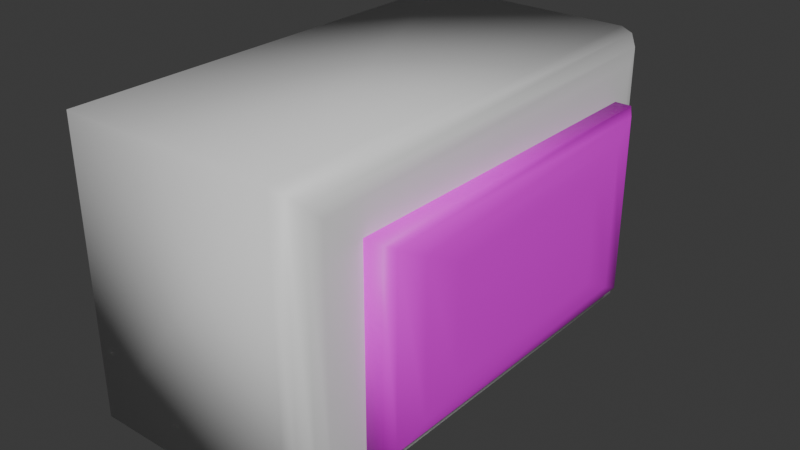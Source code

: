 # Source: LightSwitch2.blend  (saved by Blender 4.1.23; exported with 4.5.12 LTS)
import bpy
from mathutils import Matrix  # noqa: F401  (used for matrix-valued properties, if any)

bpy.ops.wm.read_factory_settings(use_empty=True)
scene = bpy.context.scene
scene.name = 'Scene'

# ---- collections
col_collection = bpy.data.collections.new('Collection'); scene.collection.children.link(col_collection)

# ---- images (referenced by path relative to the original .blend; pixels are not part of the script)
import os
ASSET_DIR = os.environ.get("B2B_ASSET_DIR", "")  # directory of the original .blend (textures are referenced by path, not embedded)
HERE = os.path.dirname(os.path.abspath(__file__))  # packed textures are extracted next to this script under _unpacked/

def load_image(name, relpath, width, height, colorspace="sRGB"):
    """Load a texture the original file referenced (path relative to the .blend, or extracted next to this script)."""
    p = next((c for c in (os.path.join(HERE, relpath), os.path.join(ASSET_DIR, relpath)) if relpath and os.path.exists(c)), "")
    if p:
        img = bpy.data.images.load(p, check_existing=True)
        img.name = name
    else:  # same state as the original file: an image datablock whose file is absent (Cycles renders it pink)
        img = bpy.data.images.new(name, width, height)
        img.source = "FILE"
        img.filepath = "//" + (relpath or name)
    img.colorspace_settings.name = colorspace
    return img
img_clean_metal_png = load_image('Clean Metal.png', 'Clean Metal.png', 1024, 1024, 'sRGB')

# ---- materials (node trees are filled in below, after node groups)
mat_light = bpy.data.materials.new('Light')
mat_light.alpha_threshold = 0.0
mat_light.use_transparent_shadow = False
mat_light.roughness = 0.5
mat_light.line_color = (0.0, 0.0, 0.0, 1.0)
mat_metal1 = bpy.data.materials.new('Metal1')
mat_metal1.alpha_threshold = 0.0
mat_metal1.use_transparent_shadow = False
mat_metal1.roughness = 0.5
mat_metal1.line_color = (0.0, 0.0, 0.0, 1.0)

# ---- material node trees
mat_light.use_nodes = True; mat_light.node_tree.nodes.clear()
_N = mat_light.node_tree.nodes; _L = mat_light.node_tree.links
n0 = _N.new('ShaderNodeOutputMaterial'); n0.name = 'Material Output'; n0.location = (300, 300)
n1 = _N.new('ShaderNodeBsdfPrincipled'); n1.name = 'Principled BSDF'; n1.location = (10, 300)
n1.inputs[3].default_value = 1.45
_L.new(n1.outputs[0], n0.inputs[0])
n0.is_active_output = True
mat_metal1.use_nodes = True; mat_metal1.node_tree.nodes.clear()
_N = mat_metal1.node_tree.nodes; _L = mat_metal1.node_tree.links
n0 = _N.new('ShaderNodeOutputMaterial'); n0.name = 'Material Output'; n0.location = (300, 300)
n1 = _N.new('ShaderNodeBsdfPrincipled'); n1.name = 'Principled BSDF'; n1.location = (10, 300)
n1.inputs[3].default_value = 1.45
n2 = _N.new('ShaderNodeTexImage'); n2.name = 'Image Texture.001'; n2.location = (-494, 216)
n2.image = img_clean_metal_png
_L.new(n1.outputs[0], n0.inputs[0])
_L.new(n2.outputs[0], n1.inputs[0])
n0.is_active_output = True

# ---- world
world_world = bpy.data.worlds.new('World'); scene.world = world_world
world_world.use_nodes = True; world_world.node_tree.nodes.clear()
_N = world_world.node_tree.nodes; _L = world_world.node_tree.links
n0 = _N.new('ShaderNodeOutputWorld'); n0.name = 'World Output'; n0.location = (300, 300)
n1 = _N.new('ShaderNodeBackground'); n1.name = 'Background'; n1.location = (10, 300)
n1.inputs[0].default_value = (0.05088, 0.05088, 0.05088, 1.0)
_L.new(n1.outputs[0], n0.inputs[0])
n0.is_active_output = True
world_world.color = (0.05088, 0.05088, 0.05088)
world_world.use_sun_shadow = False
world_world.sun_shadow_jitter_overblur = 0.0

# ---- meshes
me_cube_001 = bpy.data.meshes.new('Cube.001')
me_cube_001.from_pydata([(-0.124, -0.1326, 0.0829), (-0.124, 0.1326, 0.0829), (-0.124, -0.1326, -0.0829), (-0.124, 0.1326, -0.0829), (0.001107, -0.1326, 0.0829), (0.008472, -0.1306, 0.08093), (0.01386, -0.1252, 0.07554), (0.001107, 0.1326, 0.0829), (0.01386, 0.1252, 0.07554), (0.008472, 0.1306, 0.08093), (0.001107, -0.1326, -0.0829), (0.01386, -0.1252, -0.07554), (0.008472, -0.1306, -0.08093), (0.001107, 0.1326, -0.0829), (0.01386, 0.1252, -0.07554), (0.008472, 0.1306, -0.08093), (0.01584, -0.1178, 0.06817), (0.01584, 0.1178, 0.06817), (0.01584, 0.1178, -0.06817), (0.01584, -0.1178, -0.06817), (0.01941, -0.1031, 0.05342), (0.01941, 0.1031, 0.05342), (0.01941, 0.1031, -0.05342), (0.01941, -0.1031, -0.05342)], [], [(3, 2, 0, 1), (13, 10, 2, 3), (23, 22, 21, 20), (16, 17, 8, 6), (6, 8, 9, 5), (5, 9, 7, 4), (10, 13, 15, 12), (12, 15, 14, 11), (11, 14, 18, 19), (4, 10, 12, 5), (5, 12, 11, 6), (6, 11, 19, 16), (13, 7, 9, 15), (15, 9, 8, 14), (14, 8, 17, 18), (1, 0, 4, 7), (20, 21, 17, 16), (22, 23, 19, 18), (23, 20, 16, 19), (21, 22, 18, 17), (2, 10, 4, 0), (3, 1, 7, 13)])
me_cube_001.polygons.foreach_set('use_smooth', [True] * 22)
_uv = me_cube_001.uv_layers.new(name='UVMap')
_uv.uv.foreach_set('vector', [0.0, 0.5087, 0.0, 0.1063, 0.2517, 0.1063, 0.2517, 0.5087, 0.464, 0.3516, 0.464, 0.03667, 0.654, 0.03667, 0.654, 0.3516, 0.6568, 0.5134, 0.6568, 0.8264, 0.4946, 0.8264, 0.4946, 0.5134, 0.4722, 0.491, 0.4722, 0.8488, 0.461, 0.86, 0.461, 0.4799, 0.461, 0.4799, 0.461, 0.86, 0.4528, 0.8682, 0.4528, 0.4717, 0.4528, 0.1047, 0.4528, 0.4718, 0.4416, 0.4757, 0.4416, 0.103, 0.464, 0.03667, 0.464, 0.3516, 0.4528, 0.3511, 0.4528, 0.04088, 0.6985, 0.4717, 0.6985, 0.8682, 0.6904, 0.86, 0.6904, 0.4799, 0.6904, 0.4799, 0.6904, 0.86, 0.6792, 0.8488, 0.6792, 0.491, 0.4193, 0.5191, 0.4193, 0.7491, 0.4081, 0.7476, 0.4081, 0.523, 0.4528, 0.4717, 0.6985, 0.4717, 0.6904, 0.4799, 0.461, 0.4799, 0.461, 0.4799, 0.6904, 0.4799, 0.6792, 0.491, 0.4722, 0.491, 0.4356, 0.716, 0.4356, 0.5191, 0.4468, 0.5196, 0.4468, 0.7118, 0.6985, 0.8682, 0.4528, 0.8682, 0.461, 0.86, 0.6904, 0.86, 0.6904, 0.86, 0.461, 0.86, 0.4722, 0.8488, 0.6792, 0.8488, 0.2517, 0.4749, 0.2517, 0.1022, 0.4416, 0.103, 0.4416, 0.4757, 0.4946, 0.5134, 0.4946, 0.8264, 0.4722, 0.8488, 0.4722, 0.491, 0.6568, 0.8264, 0.6568, 0.5134, 0.6792, 0.491, 0.6792, 0.8488, 0.6568, 0.5134, 0.4946, 0.5134, 0.4722, 0.491, 0.6792, 0.491, 0.4946, 0.8264, 0.6568, 0.8264, 0.6792, 0.8488, 0.4722, 0.8488, 0.654, 0.03667, 0.464, 0.03667, 0.4193, 0.5191, 0.2517, 0.1022, 0.654, 0.3516, 0.2517, 0.4749, 0.4356, 0.5191, 0.464, 0.3516])
me_cube_001.materials.append(mat_light)
me_cube_001.use_mirror_vertex_groups = False
me_cube_001.update()
me_cube = bpy.data.meshes.new('Cube')
me_cube.from_pydata([(0.001446, -0.09902, -0.05376), (0.001446, -0.09902, 0.05376), (0.001446, 0.09902, -0.05376), (0.001446, 0.09902, 0.05376), (0.03616, -0.05546, -0.03011), (0.02853, -0.09902, -0.05376), (0.03514, -0.07724, -0.04194), (0.03235, -0.09319, -0.05059), (0.02853, -0.09902, 0.05376), (0.03616, -0.05546, 0.03011), (0.03235, -0.09319, 0.05059), (0.03514, -0.07724, 0.04194), (0.03616, 0.05546, -0.03011), (0.02853, 0.09902, -0.05376), (0.03514, 0.07724, -0.04194), (0.03235, 0.09319, -0.05059), (0.03616, 0.05546, 0.03011), (0.02853, 0.09902, 0.05376), (0.03514, 0.07724, 0.04194), (0.03235, 0.09319, 0.05059)], [], [(0, 1, 3, 2), (5, 8, 1, 0), (17, 3, 1, 8), (12, 16, 9, 4), (2, 3, 17, 13), (16, 12, 14, 18), (18, 14, 15, 19), (19, 15, 13, 17), (5, 13, 15, 7), (7, 15, 14, 6), (6, 14, 12, 4), (17, 8, 10, 19), (19, 10, 11, 18), (18, 11, 9, 16), (8, 5, 7, 10), (10, 7, 6, 11), (11, 6, 4, 9), (2, 13, 5, 0)])
me_cube.polygons.foreach_set('use_smooth', [True] * 18)
_uv = me_cube.uv_layers.new(name='UVMap')
_uv.uv.foreach_set('vector', [0.375, 0.0, 0.625, 0.0, 0.625, 0.25, 0.375, 0.25, 0.375, 0.805, 0.625, 0.805, 0.625, 1.0, 0.375, 1.0, 0.68, 0.5, 0.875, 0.5, 0.875, 0.75, 0.68, 0.75, 0.43, 0.555, 0.57, 0.555, 0.57, 0.695, 0.43, 0.695, 0.375, 0.25, 0.625, 0.25, 0.625, 0.445, 0.375, 0.445, 0.57, 0.555, 0.43, 0.555, 0.4025, 0.5275, 0.5975, 0.5275, 0.5975, 0.5275, 0.4025, 0.5275, 0.3824, 0.4725, 0.6176, 0.4725, 0.6176, 0.4725, 0.3824, 0.4725, 0.375, 0.445, 0.625, 0.445, 0.32, 0.75, 0.32, 0.5, 0.3475, 0.5074, 0.3475, 0.7426, 0.3475, 0.7426, 0.3475, 0.5074, 0.4025, 0.5275, 0.4025, 0.7225, 0.4025, 0.7225, 0.4025, 0.5275, 0.43, 0.555, 0.43, 0.695, 0.68, 0.5, 0.68, 0.75, 0.6525, 0.7426, 0.6525, 0.5074, 0.6525, 0.5074, 0.6525, 0.7426, 0.5975, 0.7225, 0.5975, 0.5275, 0.5975, 0.5275, 0.5975, 0.7225, 0.57, 0.695, 0.57, 0.555, 0.625, 0.805, 0.375, 0.805, 0.3824, 0.7775, 0.6176, 0.7775, 0.6176, 0.7775, 0.3824, 0.7775, 0.4025, 0.7225, 0.5975, 0.7225, 0.5975, 0.7225, 0.4025, 0.7225, 0.43, 0.695, 0.57, 0.695, 0.125, 0.5, 0.32, 0.5, 0.32, 0.75, 0.125, 0.75])
me_cube.materials.append(mat_metal1)
me_cube.update()

# ---- objects
ob_switchback = bpy.data.objects.new('SwitchBack', me_cube_001)
ob_light = bpy.data.objects.new('Light', me_cube)

# ---- transforms, parenting, visibility, modifiers, constraints
ob_switchback.location = (0.0, 0.0, 0.0)
ob_switchback.lock_rotations_4d = False
ob_switchback.empty_display_type = 'ARROWS'
ob_switchback.lineart.crease_threshold = 0.0
ob_light.location = (0.0, 0.0, 0.0)

# ---- collection membership
col_collection.objects.link(ob_switchback)
col_collection.objects.link(ob_light)

# ---- scene / render settings (as saved in the file)
scene.frame_start = 1; scene.frame_end = 250; scene.frame_set(1)
scene.render.engine = 'BLENDER_EEVEE_NEXT'
scene.cycles.sampling_pattern = 'TABULATED_SOBOL'
scene.eevee.ray_tracing_options.trace_max_roughness = 0.0
bpy.context.view_layer.update()

# ---- added for rendering (the .blend has no active camera and no usable light): camera, sun
cam_auto = bpy.data.cameras.new('AutoCamera')
cam_auto.lens = 50.0
cam_auto.sensor_width = 36.0
cam_auto.clip_end = 1000.0
ob_auto_camera = bpy.data.objects.new('AutoCamera', cam_auto)
scene.collection.objects.link(ob_auto_camera)
ob_auto_camera.location = (0.281154, -0.3901, 0.260067)
ob_auto_camera.rotation_euler = (1.09748, -7.21219e-08, 0.694738)
scene.camera = ob_auto_camera
light_auto_sun = bpy.data.lights.new('AutoSun', 'SUN')
light_auto_sun.energy = 3.0
light_auto_sun.angle = 0.0523599
ob_auto_sun = bpy.data.objects.new('AutoSun', light_auto_sun)
scene.collection.objects.link(ob_auto_sun)
ob_auto_sun.rotation_euler = (0.872665, 0.174533, 0.523599)
bpy.context.view_layer.update()
